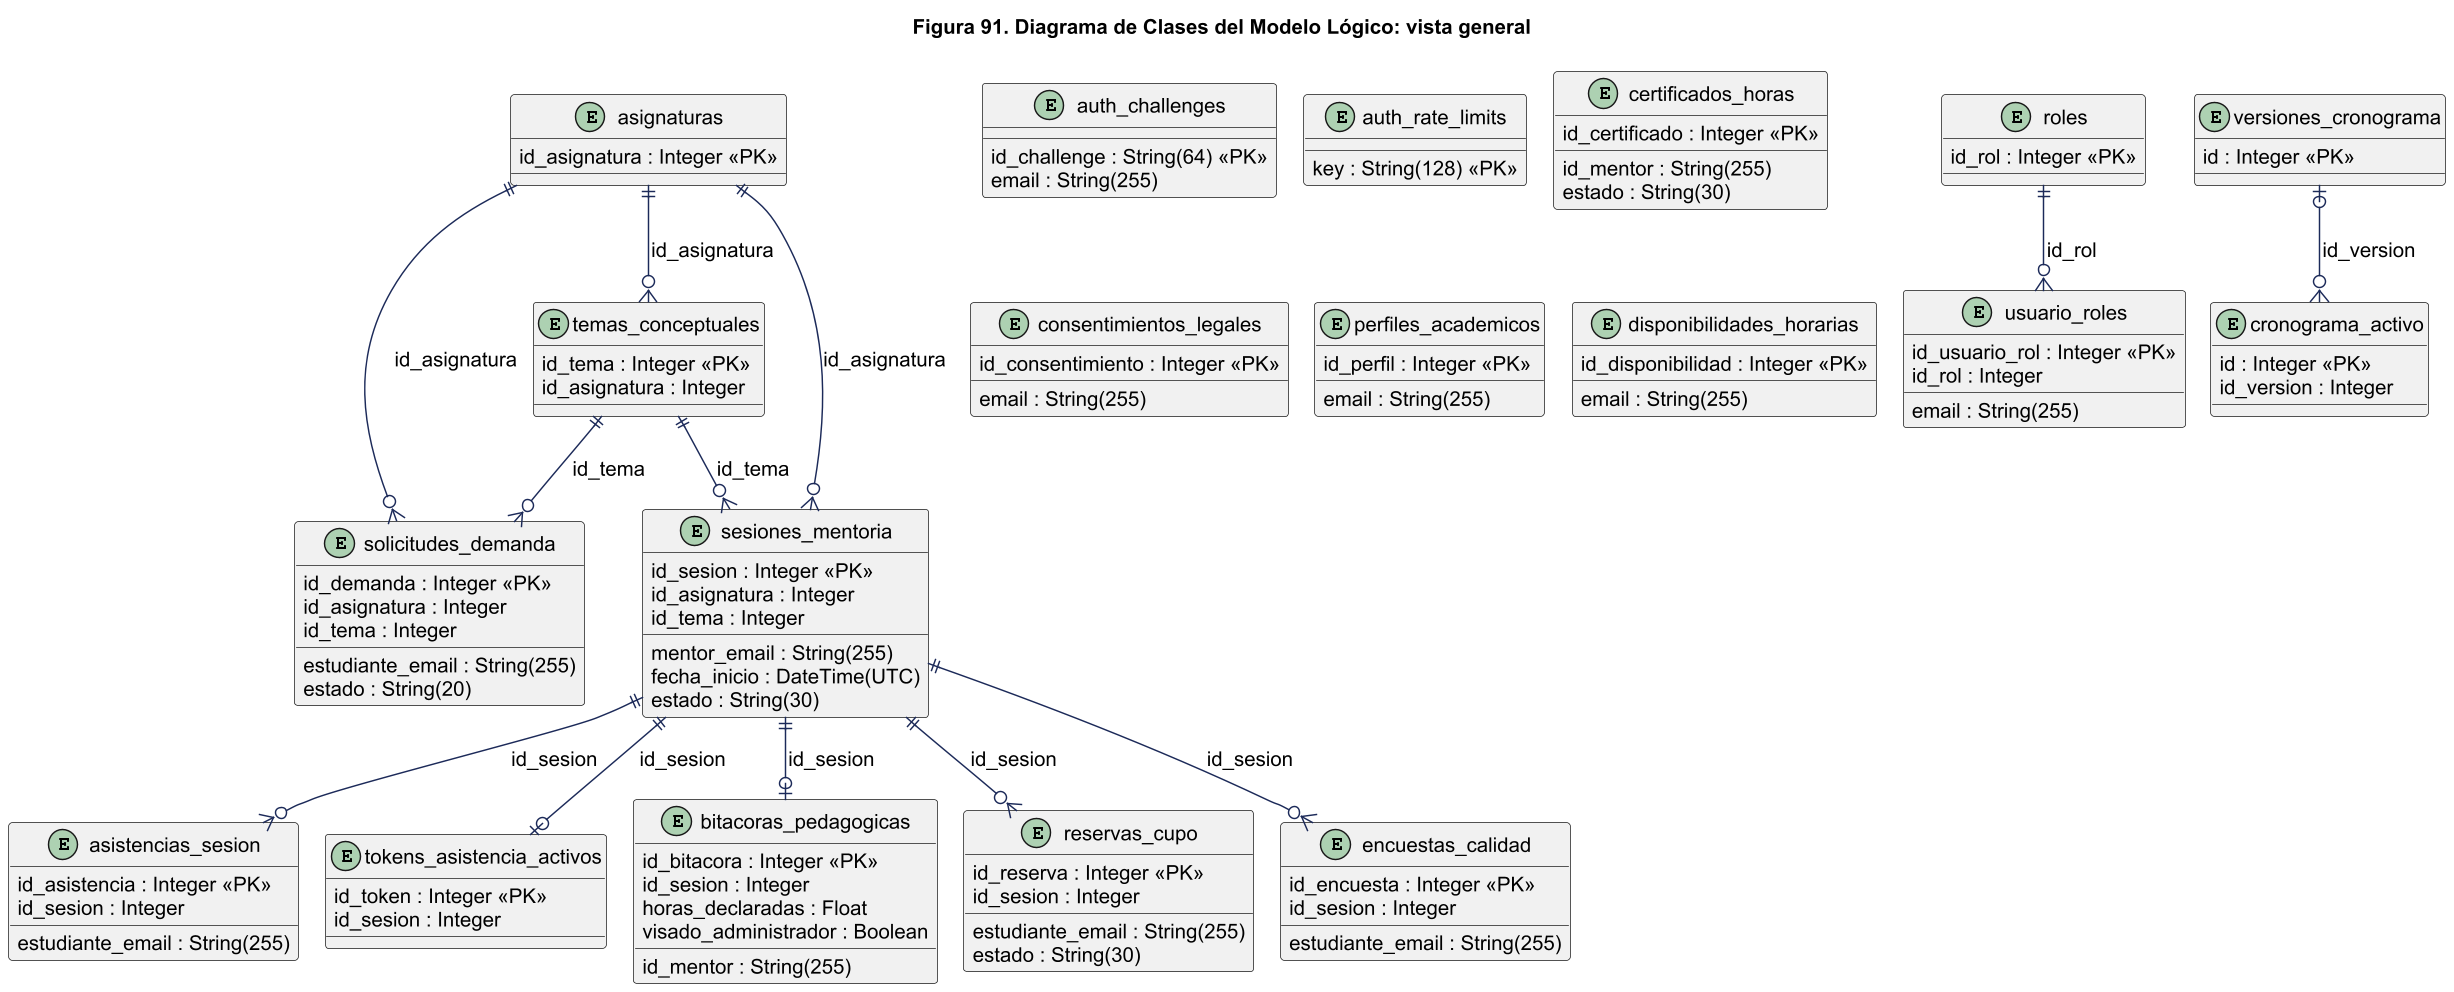

The diagram above was rendered by PlantUML. Its source (embedded in the PNG):
@startuml
!pragma layout smetana
skinparam backgroundColor white
skinparam shadowing false
skinparam defaultFontName Arial
skinparam defaultFontSize 14
skinparam ArrowColor #1C2A59
skinparam packageStyle rectangle
skinparam wrapWidth 220
skinparam maxMessageSize 260
skinparam dpi 140
title Figura 91. Diagrama de Clases del Modelo Lógico: vista general
entity "asistencias_sesion" as asistencias_sesion {
  id_asistencia : Integer <<PK>>
  id_sesion : Integer
  estudiante_email : String(255)
}
entity "tokens_asistencia_activos" as tokens_asistencia_activos {
  id_token : Integer <<PK>>
  id_sesion : Integer
}
entity "auth_challenges" as auth_challenges {
  id_challenge : String(64) <<PK>>
  email : String(255)
}
entity "auth_rate_limits" as auth_rate_limits {
  key : String(128) <<PK>>
}
entity "bitacoras_pedagogicas" as bitacoras_pedagogicas {
  id_bitacora : Integer <<PK>>
  id_sesion : Integer
  id_mentor : String(255)
  horas_declaradas : Float
  visado_administrador : Boolean
}
entity "reservas_cupo" as reservas_cupo {
  id_reserva : Integer <<PK>>
  id_sesion : Integer
  estudiante_email : String(255)
  estado : String(30)
}
entity "solicitudes_demanda" as solicitudes_demanda {
  id_demanda : Integer <<PK>>
  estudiante_email : String(255)
  id_asignatura : Integer
  id_tema : Integer
  estado : String(20)
}
entity "certificados_horas" as certificados_horas {
  id_certificado : Integer <<PK>>
  id_mentor : String(255)
  estado : String(30)
}
entity "consentimientos_legales" as consentimientos_legales {
  id_consentimiento : Integer <<PK>>
  email : String(255)
}
entity "asignaturas" as asignaturas {
  id_asignatura : Integer <<PK>>
}
entity "temas_conceptuales" as temas_conceptuales {
  id_tema : Integer <<PK>>
  id_asignatura : Integer
}
entity "sesiones_mentoria" as sesiones_mentoria {
  id_sesion : Integer <<PK>>
  mentor_email : String(255)
  id_asignatura : Integer
  id_tema : Integer
  fecha_inicio : DateTime(UTC)
  estado : String(30)
}
entity "perfiles_academicos" as perfiles_academicos {
  id_perfil : Integer <<PK>>
  email : String(255)
}
entity "disponibilidades_horarias" as disponibilidades_horarias {
  id_disponibilidad : Integer <<PK>>
  email : String(255)
}
entity "roles" as roles {
  id_rol : Integer <<PK>>
}
entity "usuario_roles" as usuario_roles {
  id_usuario_rol : Integer <<PK>>
  email : String(255)
  id_rol : Integer
}
entity "versiones_cronograma" as versiones_cronograma {
  id : Integer <<PK>>
}
entity "cronograma_activo" as cronograma_activo {
  id : Integer <<PK>>
  id_version : Integer
}
entity "encuestas_calidad" as encuestas_calidad {
  id_encuesta : Integer <<PK>>
  id_sesion : Integer
  estudiante_email : String(255)
}
sesiones_mentoria ||--o{ asistencias_sesion : id_sesion
sesiones_mentoria ||--o| tokens_asistencia_activos : id_sesion
sesiones_mentoria ||--o| bitacoras_pedagogicas : id_sesion
sesiones_mentoria ||--o{ reservas_cupo : id_sesion
asignaturas ||--o{ solicitudes_demanda : id_asignatura
temas_conceptuales ||--o{ solicitudes_demanda : id_tema
asignaturas ||--o{ temas_conceptuales : id_asignatura
asignaturas ||--o{ sesiones_mentoria : id_asignatura
temas_conceptuales ||--o{ sesiones_mentoria : id_tema
roles ||--o{ usuario_roles : id_rol
versiones_cronograma |o--o{ cronograma_activo : id_version
sesiones_mentoria ||--o{ encuestas_calidad : id_sesion
@enduml